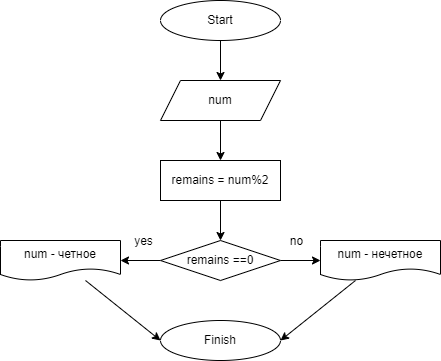

The diagram above was exported from draw.io. Its source (the exported page's mxGraphModel, read from the mxfile embedded in the PNG):
<mxGraphModel dx="1204" dy="463" grid="1" gridSize="10" guides="1" tooltips="1" connect="1" arrows="1" fold="1" page="1" pageScale="1" pageWidth="827" pageHeight="1169" math="0" shadow="0">
  <root>
    <mxCell id="0" />
    <mxCell id="1" parent="0" />
    <mxCell id="4" value="" style="edgeStyle=none;html=1;" edge="1" parent="1" source="2" target="3">
      <mxGeometry relative="1" as="geometry" />
    </mxCell>
    <mxCell id="2" value="Start" style="ellipse;whiteSpace=wrap;html=1;" vertex="1" parent="1">
      <mxGeometry x="320" y="40" width="120" height="40" as="geometry" />
    </mxCell>
    <mxCell id="6" value="" style="edgeStyle=none;html=1;" edge="1" parent="1" source="3" target="5">
      <mxGeometry relative="1" as="geometry" />
    </mxCell>
    <mxCell id="3" value="num" style="shape=parallelogram;perimeter=parallelogramPerimeter;whiteSpace=wrap;html=1;fixedSize=1;" vertex="1" parent="1">
      <mxGeometry x="320" y="120" width="120" height="40" as="geometry" />
    </mxCell>
    <mxCell id="8" value="" style="edgeStyle=none;html=1;" edge="1" parent="1" source="5" target="7">
      <mxGeometry relative="1" as="geometry" />
    </mxCell>
    <mxCell id="5" value="remains = num%2" style="whiteSpace=wrap;html=1;" vertex="1" parent="1">
      <mxGeometry x="320" y="200" width="120" height="40" as="geometry" />
    </mxCell>
    <mxCell id="10" value="" style="edgeStyle=none;html=1;" edge="1" parent="1" source="7" target="9">
      <mxGeometry relative="1" as="geometry" />
    </mxCell>
    <mxCell id="12" value="" style="edgeStyle=none;html=1;" edge="1" parent="1" source="7" target="11">
      <mxGeometry relative="1" as="geometry" />
    </mxCell>
    <mxCell id="7" value="remains ==0" style="rhombus;whiteSpace=wrap;html=1;" vertex="1" parent="1">
      <mxGeometry x="320" y="280" width="120" height="40" as="geometry" />
    </mxCell>
    <mxCell id="17" style="edgeStyle=none;html=1;entryX=0;entryY=0.5;entryDx=0;entryDy=0;" edge="1" parent="1" source="9" target="15">
      <mxGeometry relative="1" as="geometry" />
    </mxCell>
    <mxCell id="9" value="num - четное" style="shape=document;whiteSpace=wrap;html=1;boundedLbl=1;" vertex="1" parent="1">
      <mxGeometry x="160" y="280" width="120" height="40" as="geometry" />
    </mxCell>
    <mxCell id="16" style="edgeStyle=none;html=1;entryX=1;entryY=0.5;entryDx=0;entryDy=0;" edge="1" parent="1" source="11" target="15">
      <mxGeometry relative="1" as="geometry" />
    </mxCell>
    <mxCell id="11" value="num - нечетное" style="shape=document;whiteSpace=wrap;html=1;boundedLbl=1;" vertex="1" parent="1">
      <mxGeometry x="480" y="280" width="120" height="40" as="geometry" />
    </mxCell>
    <mxCell id="13" value="no" style="text;html=1;align=center;verticalAlign=middle;resizable=0;points=[];autosize=1;strokeColor=none;fillColor=none;" vertex="1" parent="1">
      <mxGeometry x="441" y="271" width="30" height="20" as="geometry" />
    </mxCell>
    <mxCell id="14" value="yes" style="text;html=1;align=center;verticalAlign=middle;resizable=0;points=[];autosize=1;strokeColor=none;fillColor=none;" vertex="1" parent="1">
      <mxGeometry x="288" y="271" width="30" height="20" as="geometry" />
    </mxCell>
    <mxCell id="15" value="Finish" style="ellipse;whiteSpace=wrap;html=1;" vertex="1" parent="1">
      <mxGeometry x="320" y="360" width="120" height="40" as="geometry" />
    </mxCell>
  </root>
</mxGraphModel>